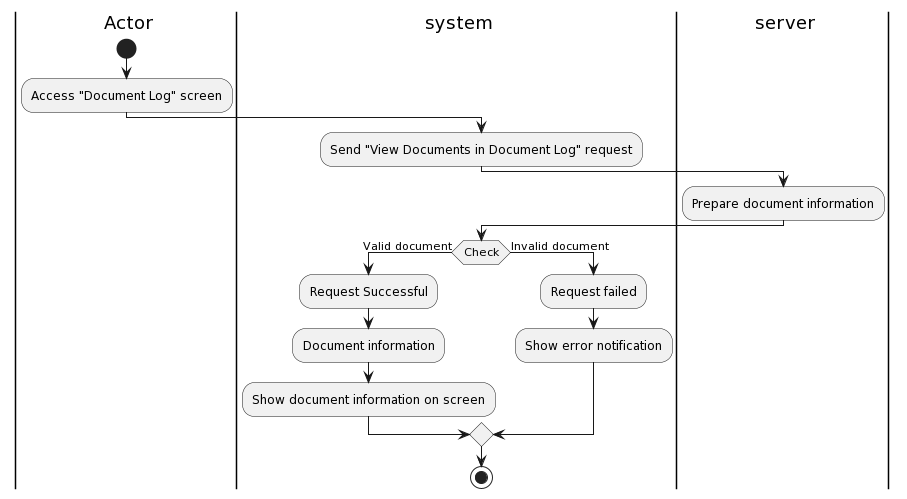

The diagram above was rendered by PlantUML. Its source (embedded in the PNG):
@startuml
|a| Actor
|sys| system
|ser| server
|a|
start
:Access "Document Log" screen;
|sys|
:Send "View Documents in Document Log" request;
|ser|
:Prepare document information;
|sys|
if(Check) then (Valid document)
:Request Successful;
:Document information;
:Show document information on screen;
else (Invalid document)
|sys|
:Request failed;
:Show error notification;


endif

stop
@enduml